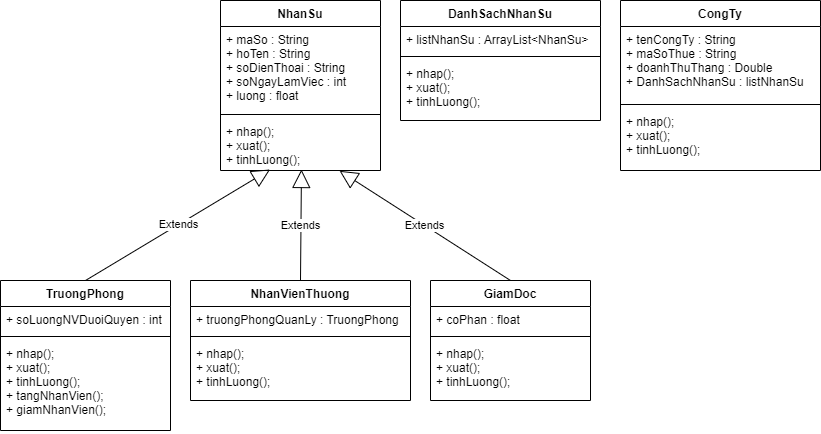

The diagram above was exported from draw.io. Its source (the exported page's mxGraphModel, read from the mxfile embedded in the PNG):
<mxGraphModel dx="1038" dy="547" grid="1" gridSize="10" guides="1" tooltips="1" connect="1" arrows="1" fold="1" page="1" pageScale="1" pageWidth="827" pageHeight="1169" math="0" shadow="0">
  <root>
    <mxCell id="0" />
    <mxCell id="1" parent="0" />
    <mxCell id="D2d9GSVmh5GEoUE2DLs2-1" value="NhanSu" style="swimlane;fontStyle=1;align=center;verticalAlign=top;childLayout=stackLayout;horizontal=1;startSize=26;horizontalStack=0;resizeParent=1;resizeParentMax=0;resizeLast=0;collapsible=1;marginBottom=0;" parent="1" vertex="1">
      <mxGeometry x="230" y="110" width="160" height="170" as="geometry" />
    </mxCell>
    <mxCell id="D2d9GSVmh5GEoUE2DLs2-2" value="+ maSo : String&#10;+ hoTen : String&#10;+ soDienThoai : String&#10;+ soNgayLamViec : int&#10;+ luong : float" style="text;strokeColor=none;fillColor=none;align=left;verticalAlign=top;spacingLeft=4;spacingRight=4;overflow=hidden;rotatable=0;points=[[0,0.5],[1,0.5]];portConstraint=eastwest;" parent="D2d9GSVmh5GEoUE2DLs2-1" vertex="1">
      <mxGeometry y="26" width="160" height="84" as="geometry" />
    </mxCell>
    <mxCell id="D2d9GSVmh5GEoUE2DLs2-3" value="" style="line;strokeWidth=1;fillColor=none;align=left;verticalAlign=middle;spacingTop=-1;spacingLeft=3;spacingRight=3;rotatable=0;labelPosition=right;points=[];portConstraint=eastwest;" parent="D2d9GSVmh5GEoUE2DLs2-1" vertex="1">
      <mxGeometry y="110" width="160" height="8" as="geometry" />
    </mxCell>
    <mxCell id="D2d9GSVmh5GEoUE2DLs2-4" value="+ nhap();&#10;+ xuat();&#10;+ tinhLuong();" style="text;strokeColor=none;fillColor=none;align=left;verticalAlign=top;spacingLeft=4;spacingRight=4;overflow=hidden;rotatable=0;points=[[0,0.5],[1,0.5]];portConstraint=eastwest;" parent="D2d9GSVmh5GEoUE2DLs2-1" vertex="1">
      <mxGeometry y="118" width="160" height="52" as="geometry" />
    </mxCell>
    <mxCell id="D2d9GSVmh5GEoUE2DLs2-5" value="TruongPhong" style="swimlane;fontStyle=1;align=center;verticalAlign=top;childLayout=stackLayout;horizontal=1;startSize=26;horizontalStack=0;resizeParent=1;resizeParentMax=0;resizeLast=0;collapsible=1;marginBottom=0;" parent="1" vertex="1">
      <mxGeometry x="10" y="390" width="170" height="150" as="geometry" />
    </mxCell>
    <mxCell id="D2d9GSVmh5GEoUE2DLs2-6" value="+ soLuongNVDuoiQuyen : int" style="text;strokeColor=none;fillColor=none;align=left;verticalAlign=top;spacingLeft=4;spacingRight=4;overflow=hidden;rotatable=0;points=[[0,0.5],[1,0.5]];portConstraint=eastwest;" parent="D2d9GSVmh5GEoUE2DLs2-5" vertex="1">
      <mxGeometry y="26" width="170" height="26" as="geometry" />
    </mxCell>
    <mxCell id="D2d9GSVmh5GEoUE2DLs2-7" value="" style="line;strokeWidth=1;fillColor=none;align=left;verticalAlign=middle;spacingTop=-1;spacingLeft=3;spacingRight=3;rotatable=0;labelPosition=right;points=[];portConstraint=eastwest;" parent="D2d9GSVmh5GEoUE2DLs2-5" vertex="1">
      <mxGeometry y="52" width="170" height="8" as="geometry" />
    </mxCell>
    <mxCell id="D2d9GSVmh5GEoUE2DLs2-8" value="+ nhap();&#10;+ xuat();&#10;+ tinhLuong();&#10;+ tangNhanVien();&#10;+ giamNhanVien();" style="text;strokeColor=none;fillColor=none;align=left;verticalAlign=top;spacingLeft=4;spacingRight=4;overflow=hidden;rotatable=0;points=[[0,0.5],[1,0.5]];portConstraint=eastwest;" parent="D2d9GSVmh5GEoUE2DLs2-5" vertex="1">
      <mxGeometry y="60" width="170" height="90" as="geometry" />
    </mxCell>
    <mxCell id="D2d9GSVmh5GEoUE2DLs2-9" value="NhanVienThuong" style="swimlane;fontStyle=1;align=center;verticalAlign=top;childLayout=stackLayout;horizontal=1;startSize=26;horizontalStack=0;resizeParent=1;resizeParentMax=0;resizeLast=0;collapsible=1;marginBottom=0;" parent="1" vertex="1">
      <mxGeometry x="200" y="390" width="220" height="120" as="geometry" />
    </mxCell>
    <mxCell id="D2d9GSVmh5GEoUE2DLs2-10" value="+ truongPhongQuanLy : TruongPhong" style="text;strokeColor=none;fillColor=none;align=left;verticalAlign=top;spacingLeft=4;spacingRight=4;overflow=hidden;rotatable=0;points=[[0,0.5],[1,0.5]];portConstraint=eastwest;" parent="D2d9GSVmh5GEoUE2DLs2-9" vertex="1">
      <mxGeometry y="26" width="220" height="26" as="geometry" />
    </mxCell>
    <mxCell id="D2d9GSVmh5GEoUE2DLs2-11" value="" style="line;strokeWidth=1;fillColor=none;align=left;verticalAlign=middle;spacingTop=-1;spacingLeft=3;spacingRight=3;rotatable=0;labelPosition=right;points=[];portConstraint=eastwest;" parent="D2d9GSVmh5GEoUE2DLs2-9" vertex="1">
      <mxGeometry y="52" width="220" height="8" as="geometry" />
    </mxCell>
    <mxCell id="D2d9GSVmh5GEoUE2DLs2-12" value="+ nhap();&#10;+ xuat();&#10;+ tinhLuong();" style="text;strokeColor=none;fillColor=none;align=left;verticalAlign=top;spacingLeft=4;spacingRight=4;overflow=hidden;rotatable=0;points=[[0,0.5],[1,0.5]];portConstraint=eastwest;" parent="D2d9GSVmh5GEoUE2DLs2-9" vertex="1">
      <mxGeometry y="60" width="220" height="60" as="geometry" />
    </mxCell>
    <mxCell id="D2d9GSVmh5GEoUE2DLs2-13" value="GiamDoc" style="swimlane;fontStyle=1;align=center;verticalAlign=top;childLayout=stackLayout;horizontal=1;startSize=26;horizontalStack=0;resizeParent=1;resizeParentMax=0;resizeLast=0;collapsible=1;marginBottom=0;" parent="1" vertex="1">
      <mxGeometry x="440" y="390" width="160" height="120" as="geometry" />
    </mxCell>
    <mxCell id="D2d9GSVmh5GEoUE2DLs2-14" value="+ coPhan : float" style="text;strokeColor=none;fillColor=none;align=left;verticalAlign=top;spacingLeft=4;spacingRight=4;overflow=hidden;rotatable=0;points=[[0,0.5],[1,0.5]];portConstraint=eastwest;" parent="D2d9GSVmh5GEoUE2DLs2-13" vertex="1">
      <mxGeometry y="26" width="160" height="26" as="geometry" />
    </mxCell>
    <mxCell id="D2d9GSVmh5GEoUE2DLs2-15" value="" style="line;strokeWidth=1;fillColor=none;align=left;verticalAlign=middle;spacingTop=-1;spacingLeft=3;spacingRight=3;rotatable=0;labelPosition=right;points=[];portConstraint=eastwest;" parent="D2d9GSVmh5GEoUE2DLs2-13" vertex="1">
      <mxGeometry y="52" width="160" height="8" as="geometry" />
    </mxCell>
    <mxCell id="D2d9GSVmh5GEoUE2DLs2-16" value="+ nhap();&#10;+ xuat();&#10;+ tinhLuong();" style="text;strokeColor=none;fillColor=none;align=left;verticalAlign=top;spacingLeft=4;spacingRight=4;overflow=hidden;rotatable=0;points=[[0,0.5],[1,0.5]];portConstraint=eastwest;" parent="D2d9GSVmh5GEoUE2DLs2-13" vertex="1">
      <mxGeometry y="60" width="160" height="60" as="geometry" />
    </mxCell>
    <mxCell id="D2d9GSVmh5GEoUE2DLs2-17" value="Extends" style="endArrow=block;endSize=16;endFill=0;html=1;rounded=0;exitX=0.5;exitY=0;exitDx=0;exitDy=0;entryX=0.31;entryY=0.981;entryDx=0;entryDy=0;entryPerimeter=0;" parent="1" source="D2d9GSVmh5GEoUE2DLs2-5" target="D2d9GSVmh5GEoUE2DLs2-4" edge="1">
      <mxGeometry width="160" relative="1" as="geometry">
        <mxPoint x="260" y="320" as="sourcePoint" />
        <mxPoint x="420" y="320" as="targetPoint" />
      </mxGeometry>
    </mxCell>
    <mxCell id="D2d9GSVmh5GEoUE2DLs2-18" value="Extends" style="endArrow=block;endSize=16;endFill=0;html=1;rounded=0;exitX=0.5;exitY=0;exitDx=0;exitDy=0;entryX=0.506;entryY=0.981;entryDx=0;entryDy=0;entryPerimeter=0;" parent="1" source="D2d9GSVmh5GEoUE2DLs2-9" target="D2d9GSVmh5GEoUE2DLs2-4" edge="1">
      <mxGeometry width="160" relative="1" as="geometry">
        <mxPoint x="260" y="320" as="sourcePoint" />
        <mxPoint x="420" y="320" as="targetPoint" />
      </mxGeometry>
    </mxCell>
    <mxCell id="D2d9GSVmh5GEoUE2DLs2-19" value="Extends" style="endArrow=block;endSize=16;endFill=0;html=1;rounded=0;exitX=0.5;exitY=0;exitDx=0;exitDy=0;entryX=0.744;entryY=1.006;entryDx=0;entryDy=0;entryPerimeter=0;" parent="1" source="D2d9GSVmh5GEoUE2DLs2-13" target="D2d9GSVmh5GEoUE2DLs2-4" edge="1">
      <mxGeometry width="160" relative="1" as="geometry">
        <mxPoint x="260" y="320" as="sourcePoint" />
        <mxPoint x="420" y="320" as="targetPoint" />
      </mxGeometry>
    </mxCell>
    <mxCell id="D2d9GSVmh5GEoUE2DLs2-20" value="DanhSachNhanSu" style="swimlane;fontStyle=1;align=center;verticalAlign=top;childLayout=stackLayout;horizontal=1;startSize=26;horizontalStack=0;resizeParent=1;resizeParentMax=0;resizeLast=0;collapsible=1;marginBottom=0;" parent="1" vertex="1">
      <mxGeometry x="410" y="110" width="200" height="120" as="geometry" />
    </mxCell>
    <mxCell id="D2d9GSVmh5GEoUE2DLs2-21" value="+ listNhanSu : ArrayList&lt;NhanSu&gt;" style="text;strokeColor=none;fillColor=none;align=left;verticalAlign=top;spacingLeft=4;spacingRight=4;overflow=hidden;rotatable=0;points=[[0,0.5],[1,0.5]];portConstraint=eastwest;" parent="D2d9GSVmh5GEoUE2DLs2-20" vertex="1">
      <mxGeometry y="26" width="200" height="26" as="geometry" />
    </mxCell>
    <mxCell id="D2d9GSVmh5GEoUE2DLs2-22" value="" style="line;strokeWidth=1;fillColor=none;align=left;verticalAlign=middle;spacingTop=-1;spacingLeft=3;spacingRight=3;rotatable=0;labelPosition=right;points=[];portConstraint=eastwest;" parent="D2d9GSVmh5GEoUE2DLs2-20" vertex="1">
      <mxGeometry y="52" width="200" height="8" as="geometry" />
    </mxCell>
    <mxCell id="D2d9GSVmh5GEoUE2DLs2-23" value="+ nhap();&#10;+ xuat();&#10;+ tinhLuong();" style="text;strokeColor=none;fillColor=none;align=left;verticalAlign=top;spacingLeft=4;spacingRight=4;overflow=hidden;rotatable=0;points=[[0,0.5],[1,0.5]];portConstraint=eastwest;" parent="D2d9GSVmh5GEoUE2DLs2-20" vertex="1">
      <mxGeometry y="60" width="200" height="60" as="geometry" />
    </mxCell>
    <mxCell id="D2d9GSVmh5GEoUE2DLs2-24" value="CongTy" style="swimlane;fontStyle=1;align=center;verticalAlign=top;childLayout=stackLayout;horizontal=1;startSize=26;horizontalStack=0;resizeParent=1;resizeParentMax=0;resizeLast=0;collapsible=1;marginBottom=0;" parent="1" vertex="1">
      <mxGeometry x="630" y="110" width="200" height="170" as="geometry" />
    </mxCell>
    <mxCell id="D2d9GSVmh5GEoUE2DLs2-25" value="+ tenCongTy : String&#10;+ maSoThue : String&#10;+ doanhThuThang : Double&#10;+ DanhSachNhanSu : listNhanSu" style="text;strokeColor=none;fillColor=none;align=left;verticalAlign=top;spacingLeft=4;spacingRight=4;overflow=hidden;rotatable=0;points=[[0,0.5],[1,0.5]];portConstraint=eastwest;" parent="D2d9GSVmh5GEoUE2DLs2-24" vertex="1">
      <mxGeometry y="26" width="200" height="74" as="geometry" />
    </mxCell>
    <mxCell id="D2d9GSVmh5GEoUE2DLs2-26" value="" style="line;strokeWidth=1;fillColor=none;align=left;verticalAlign=middle;spacingTop=-1;spacingLeft=3;spacingRight=3;rotatable=0;labelPosition=right;points=[];portConstraint=eastwest;" parent="D2d9GSVmh5GEoUE2DLs2-24" vertex="1">
      <mxGeometry y="100" width="200" height="8" as="geometry" />
    </mxCell>
    <mxCell id="D2d9GSVmh5GEoUE2DLs2-27" value="+ nhap();&#10;+ xuat();&#10;+ tinhLuong();" style="text;strokeColor=none;fillColor=none;align=left;verticalAlign=top;spacingLeft=4;spacingRight=4;overflow=hidden;rotatable=0;points=[[0,0.5],[1,0.5]];portConstraint=eastwest;" parent="D2d9GSVmh5GEoUE2DLs2-24" vertex="1">
      <mxGeometry y="108" width="200" height="62" as="geometry" />
    </mxCell>
  </root>
</mxGraphModel>